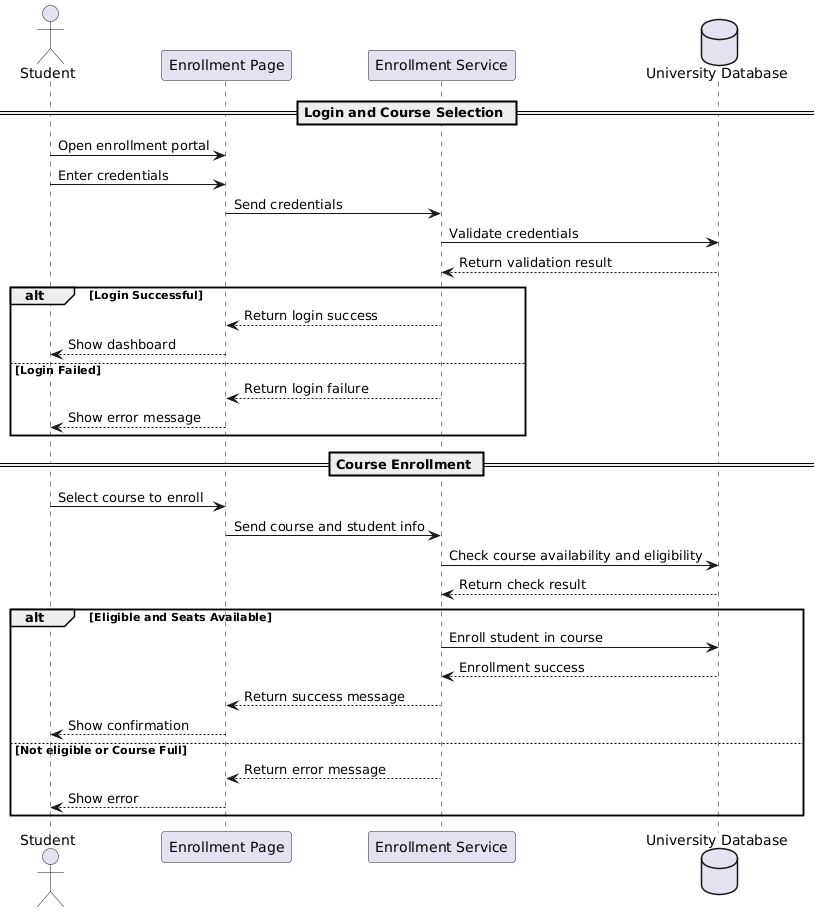

The diagram above was rendered by PlantUML. Its source (embedded in the PNG):
@startuml
actor Student
participant "Enrollment Page" as EP
participant "Enrollment Service" as ES
database "University Database" as DB

== Login and Course Selection ==
Student -> EP: Open enrollment portal
Student -> EP: Enter credentials
EP -> ES: Send credentials
ES -> DB: Validate credentials
DB --> ES: Return validation result

alt Login Successful
    ES --> EP: Return login success
    EP --> Student: Show dashboard
else Login Failed
    ES --> EP: Return login failure
    EP --> Student: Show error message
end

== Course Enrollment ==
Student -> EP: Select course to enroll
EP -> ES: Send course and student info
ES -> DB: Check course availability and eligibility
DB --> ES: Return check result

alt Eligible and Seats Available
    ES -> DB: Enroll student in course
    DB --> ES: Enrollment success
    ES --> EP: Return success message
    EP --> Student: Show confirmation
else Not eligible or Course Full
    ES --> EP: Return error message
    EP --> Student: Show error
end
@enduml